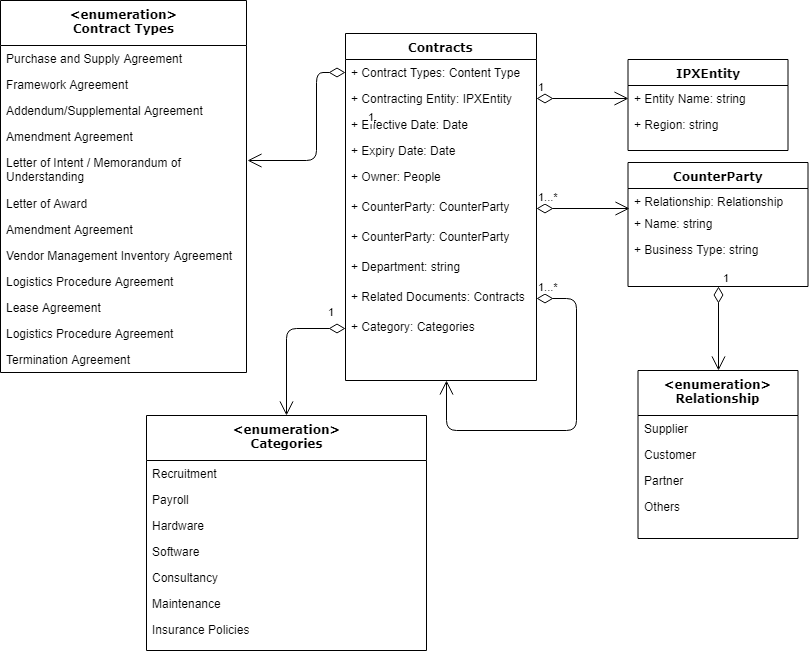

The diagram above was exported from draw.io. Its source (the exported page's mxGraphModel, read from the mxfile embedded in the PNG):
<mxGraphModel dx="1718" dy="403" grid="1" gridSize="10" guides="1" tooltips="1" connect="1" arrows="1" fold="1" page="1" pageScale="1" pageWidth="850" pageHeight="1100" math="0" shadow="0">
  <root>
    <mxCell id="0" />
    <mxCell id="1" parent="0" />
    <mxCell id="4wYkS-TW6FOX8QLYBTrN-2" value="Contracts&lt;br&gt;" style="swimlane;html=1;fontStyle=1;align=center;verticalAlign=top;childLayout=stackLayout;horizontal=1;startSize=26;horizontalStack=0;resizeParent=1;resizeLast=0;collapsible=1;marginBottom=0;swimlaneFillColor=#ffffff;rounded=0;shadow=0;comic=0;labelBackgroundColor=none;strokeColor=#000000;strokeWidth=1;fillColor=none;fontFamily=Verdana;fontSize=12;fontColor=#000000;" parent="1" vertex="1">
      <mxGeometry x="-481" y="93" width="191" height="347" as="geometry" />
    </mxCell>
    <mxCell id="4wYkS-TW6FOX8QLYBTrN-3" value="+ Contract Types: Content Type" style="text;html=1;strokeColor=none;fillColor=none;align=left;verticalAlign=top;spacingLeft=4;spacingRight=4;whiteSpace=wrap;overflow=hidden;rotatable=0;points=[[0,0.5],[1,0.5]];portConstraint=eastwest;" parent="4wYkS-TW6FOX8QLYBTrN-2" vertex="1">
      <mxGeometry y="26" width="191" height="26" as="geometry" />
    </mxCell>
    <mxCell id="4wYkS-TW6FOX8QLYBTrN-4" value="+ Contracting Entity: IPXEntity" style="text;html=1;strokeColor=none;fillColor=none;align=left;verticalAlign=top;spacingLeft=4;spacingRight=4;whiteSpace=wrap;overflow=hidden;rotatable=0;points=[[0,0.5],[1,0.5]];portConstraint=eastwest;" parent="4wYkS-TW6FOX8QLYBTrN-2" vertex="1">
      <mxGeometry y="52" width="191" height="26" as="geometry" />
    </mxCell>
    <mxCell id="4wYkS-TW6FOX8QLYBTrN-5" value="+ Effective Date: Date" style="text;html=1;strokeColor=none;fillColor=none;align=left;verticalAlign=top;spacingLeft=4;spacingRight=4;whiteSpace=wrap;overflow=hidden;rotatable=0;points=[[0,0.5],[1,0.5]];portConstraint=eastwest;" parent="4wYkS-TW6FOX8QLYBTrN-2" vertex="1">
      <mxGeometry y="78" width="191" height="26" as="geometry" />
    </mxCell>
    <mxCell id="4wYkS-TW6FOX8QLYBTrN-6" value="+ Expiry Date: Date" style="text;html=1;strokeColor=none;fillColor=none;align=left;verticalAlign=top;spacingLeft=4;spacingRight=4;whiteSpace=wrap;overflow=hidden;rotatable=0;points=[[0,0.5],[1,0.5]];portConstraint=eastwest;" parent="4wYkS-TW6FOX8QLYBTrN-2" vertex="1">
      <mxGeometry y="104" width="191" height="26" as="geometry" />
    </mxCell>
    <mxCell id="4wYkS-TW6FOX8QLYBTrN-7" value="+ Owner: People" style="text;html=1;strokeColor=none;fillColor=none;align=left;verticalAlign=top;spacingLeft=4;spacingRight=4;whiteSpace=wrap;overflow=hidden;rotatable=0;points=[[0,0.5],[1,0.5]];portConstraint=eastwest;" parent="4wYkS-TW6FOX8QLYBTrN-2" vertex="1">
      <mxGeometry y="130" width="191" height="30" as="geometry" />
    </mxCell>
    <mxCell id="4wYkS-TW6FOX8QLYBTrN-48" value="+ CounterParty: CounterParty" style="text;html=1;strokeColor=none;fillColor=none;align=left;verticalAlign=top;spacingLeft=4;spacingRight=4;whiteSpace=wrap;overflow=hidden;rotatable=0;points=[[0,0.5],[1,0.5]];portConstraint=eastwest;" parent="4wYkS-TW6FOX8QLYBTrN-2" vertex="1">
      <mxGeometry y="160" width="191" height="30" as="geometry" />
    </mxCell>
    <mxCell id="CvuVz8Hg5IviIPGkytNS-7" value="+ CounterParty: CounterParty" style="text;html=1;strokeColor=none;fillColor=none;align=left;verticalAlign=top;spacingLeft=4;spacingRight=4;whiteSpace=wrap;overflow=hidden;rotatable=0;points=[[0,0.5],[1,0.5]];portConstraint=eastwest;" vertex="1" parent="4wYkS-TW6FOX8QLYBTrN-2">
      <mxGeometry y="190" width="191" height="30" as="geometry" />
    </mxCell>
    <mxCell id="F4P6y_Maan6YQFYMRbqv-1" value="+ Department: string" style="text;html=1;strokeColor=none;fillColor=none;align=left;verticalAlign=top;spacingLeft=4;spacingRight=4;whiteSpace=wrap;overflow=hidden;rotatable=0;points=[[0,0.5],[1,0.5]];portConstraint=eastwest;" parent="4wYkS-TW6FOX8QLYBTrN-2" vertex="1">
      <mxGeometry y="220" width="191" height="30" as="geometry" />
    </mxCell>
    <mxCell id="CvuVz8Hg5IviIPGkytNS-1" value="+ Related Documents: Contracts" style="text;html=1;strokeColor=none;fillColor=none;align=left;verticalAlign=top;spacingLeft=4;spacingRight=4;whiteSpace=wrap;overflow=hidden;rotatable=0;points=[[0,0.5],[1,0.5]];portConstraint=eastwest;" vertex="1" parent="4wYkS-TW6FOX8QLYBTrN-2">
      <mxGeometry y="250" width="191" height="30" as="geometry" />
    </mxCell>
    <mxCell id="F4P6y_Maan6YQFYMRbqv-15" value="+ Category: Categories" style="text;html=1;strokeColor=none;fillColor=none;align=left;verticalAlign=top;spacingLeft=4;spacingRight=4;whiteSpace=wrap;overflow=hidden;rotatable=0;points=[[0,0.5],[1,0.5]];portConstraint=eastwest;" parent="4wYkS-TW6FOX8QLYBTrN-2" vertex="1">
      <mxGeometry y="280" width="191" height="30" as="geometry" />
    </mxCell>
    <mxCell id="CvuVz8Hg5IviIPGkytNS-8" value="1...*" style="endArrow=open;html=1;endSize=12;startArrow=diamondThin;startSize=14;startFill=0;edgeStyle=orthogonalEdgeStyle;align=left;verticalAlign=bottom;exitX=1;exitY=0.5;exitDx=0;exitDy=0;entryX=0.529;entryY=1.233;entryDx=0;entryDy=0;entryPerimeter=0;" edge="1" parent="4wYkS-TW6FOX8QLYBTrN-2" source="CvuVz8Hg5IviIPGkytNS-1">
      <mxGeometry x="-1" y="3" relative="1" as="geometry">
        <mxPoint x="152" y="397" as="sourcePoint" />
        <mxPoint x="101" y="347" as="targetPoint" />
        <Array as="points">
          <mxPoint x="231" y="265" />
          <mxPoint x="231" y="397" />
          <mxPoint x="101" y="397" />
        </Array>
      </mxGeometry>
    </mxCell>
    <mxCell id="4wYkS-TW6FOX8QLYBTrN-12" value="IPXEntity" style="swimlane;html=1;fontStyle=1;align=center;verticalAlign=top;childLayout=stackLayout;horizontal=1;startSize=26;horizontalStack=0;resizeParent=1;resizeLast=0;collapsible=1;marginBottom=0;swimlaneFillColor=#ffffff;rounded=0;shadow=0;comic=0;labelBackgroundColor=none;strokeColor=#000000;strokeWidth=1;fillColor=none;fontFamily=Verdana;fontSize=12;fontColor=#000000;" parent="1" vertex="1">
      <mxGeometry x="-198.5" y="119" width="160" height="91" as="geometry" />
    </mxCell>
    <mxCell id="4wYkS-TW6FOX8QLYBTrN-13" value="+ Entity Name: string" style="text;html=1;strokeColor=none;fillColor=none;align=left;verticalAlign=top;spacingLeft=4;spacingRight=4;whiteSpace=wrap;overflow=hidden;rotatable=0;points=[[0,0.5],[1,0.5]];portConstraint=eastwest;" parent="4wYkS-TW6FOX8QLYBTrN-12" vertex="1">
      <mxGeometry y="26" width="160" height="26" as="geometry" />
    </mxCell>
    <mxCell id="4wYkS-TW6FOX8QLYBTrN-14" value="+ Region: string" style="text;html=1;strokeColor=none;fillColor=none;align=left;verticalAlign=top;spacingLeft=4;spacingRight=4;whiteSpace=wrap;overflow=hidden;rotatable=0;points=[[0,0.5],[1,0.5]];portConstraint=eastwest;" parent="4wYkS-TW6FOX8QLYBTrN-12" vertex="1">
      <mxGeometry y="52" width="160" height="26" as="geometry" />
    </mxCell>
    <mxCell id="4wYkS-TW6FOX8QLYBTrN-39" value="CounterParty" style="swimlane;html=1;fontStyle=1;align=center;verticalAlign=top;childLayout=stackLayout;horizontal=1;startSize=26;horizontalStack=0;resizeParent=1;resizeLast=0;collapsible=1;marginBottom=0;swimlaneFillColor=#ffffff;rounded=0;shadow=0;comic=0;labelBackgroundColor=none;strokeColor=#000000;strokeWidth=1;fillColor=none;fontFamily=Verdana;fontSize=12;fontColor=#000000;" parent="1" vertex="1">
      <mxGeometry x="-198.5" y="222" width="180" height="124" as="geometry" />
    </mxCell>
    <mxCell id="4wYkS-TW6FOX8QLYBTrN-40" value="+ Relationship: Relationship" style="text;html=1;strokeColor=none;fillColor=none;align=left;verticalAlign=top;spacingLeft=4;spacingRight=4;whiteSpace=wrap;overflow=hidden;rotatable=0;points=[[0,0.5],[1,0.5]];portConstraint=eastwest;" parent="4wYkS-TW6FOX8QLYBTrN-39" vertex="1">
      <mxGeometry y="26" width="180" height="22" as="geometry" />
    </mxCell>
    <mxCell id="4wYkS-TW6FOX8QLYBTrN-41" value="+ Name: string" style="text;html=1;strokeColor=none;fillColor=none;align=left;verticalAlign=top;spacingLeft=4;spacingRight=4;whiteSpace=wrap;overflow=hidden;rotatable=0;points=[[0,0.5],[1,0.5]];portConstraint=eastwest;" parent="4wYkS-TW6FOX8QLYBTrN-39" vertex="1">
      <mxGeometry y="48" width="180" height="26" as="geometry" />
    </mxCell>
    <mxCell id="4wYkS-TW6FOX8QLYBTrN-42" value="+ Business Type: string" style="text;html=1;strokeColor=none;fillColor=none;align=left;verticalAlign=top;spacingLeft=4;spacingRight=4;whiteSpace=wrap;overflow=hidden;rotatable=0;points=[[0,0.5],[1,0.5]];portConstraint=eastwest;" parent="4wYkS-TW6FOX8QLYBTrN-39" vertex="1">
      <mxGeometry y="74" width="180" height="26" as="geometry" />
    </mxCell>
    <mxCell id="4wYkS-TW6FOX8QLYBTrN-50" value="&amp;lt;enumeration&amp;gt;&lt;br&gt;Relationship" style="swimlane;html=1;fontStyle=1;align=center;verticalAlign=top;childLayout=stackLayout;horizontal=1;startSize=45;horizontalStack=0;resizeParent=1;resizeLast=0;collapsible=1;marginBottom=0;swimlaneFillColor=#ffffff;rounded=0;shadow=0;comic=0;labelBackgroundColor=none;strokeColor=#000000;strokeWidth=1;fillColor=none;fontFamily=Verdana;fontSize=12;fontColor=#000000;" parent="1" vertex="1">
      <mxGeometry x="-188.5" y="430" width="160" height="168" as="geometry" />
    </mxCell>
    <mxCell id="4wYkS-TW6FOX8QLYBTrN-51" value="Supplier" style="text;html=1;strokeColor=none;fillColor=none;align=left;verticalAlign=top;spacingLeft=4;spacingRight=4;whiteSpace=wrap;overflow=hidden;rotatable=0;points=[[0,0.5],[1,0.5]];portConstraint=eastwest;" parent="4wYkS-TW6FOX8QLYBTrN-50" vertex="1">
      <mxGeometry y="45" width="160" height="26" as="geometry" />
    </mxCell>
    <mxCell id="4wYkS-TW6FOX8QLYBTrN-52" value="Customer" style="text;html=1;strokeColor=none;fillColor=none;align=left;verticalAlign=top;spacingLeft=4;spacingRight=4;whiteSpace=wrap;overflow=hidden;rotatable=0;points=[[0,0.5],[1,0.5]];portConstraint=eastwest;" parent="4wYkS-TW6FOX8QLYBTrN-50" vertex="1">
      <mxGeometry y="71" width="160" height="26" as="geometry" />
    </mxCell>
    <mxCell id="4wYkS-TW6FOX8QLYBTrN-53" value="Partner" style="text;html=1;strokeColor=none;fillColor=none;align=left;verticalAlign=top;spacingLeft=4;spacingRight=4;whiteSpace=wrap;overflow=hidden;rotatable=0;points=[[0,0.5],[1,0.5]];portConstraint=eastwest;" parent="4wYkS-TW6FOX8QLYBTrN-50" vertex="1">
      <mxGeometry y="97" width="160" height="26" as="geometry" />
    </mxCell>
    <mxCell id="4wYkS-TW6FOX8QLYBTrN-54" value="Others" style="text;html=1;strokeColor=none;fillColor=none;align=left;verticalAlign=top;spacingLeft=4;spacingRight=4;whiteSpace=wrap;overflow=hidden;rotatable=0;points=[[0,0.5],[1,0.5]];portConstraint=eastwest;" parent="4wYkS-TW6FOX8QLYBTrN-50" vertex="1">
      <mxGeometry y="123" width="160" height="26" as="geometry" />
    </mxCell>
    <mxCell id="4wYkS-TW6FOX8QLYBTrN-60" value="&amp;lt;enumeration&amp;gt;&lt;br&gt;Contract Types" style="swimlane;html=1;fontStyle=1;align=center;verticalAlign=top;childLayout=stackLayout;horizontal=1;startSize=45;horizontalStack=0;resizeParent=1;resizeLast=0;collapsible=1;marginBottom=0;swimlaneFillColor=#ffffff;rounded=0;shadow=0;comic=0;labelBackgroundColor=none;strokeColor=#000000;strokeWidth=1;fillColor=none;fontFamily=Verdana;fontSize=12;fontColor=#000000;" parent="1" vertex="1">
      <mxGeometry x="-826" y="60" width="246" height="372" as="geometry" />
    </mxCell>
    <mxCell id="4wYkS-TW6FOX8QLYBTrN-61" value="Purchase and Supply Agreement" style="text;html=1;strokeColor=none;fillColor=none;align=left;verticalAlign=top;spacingLeft=4;spacingRight=4;whiteSpace=wrap;overflow=hidden;rotatable=0;points=[[0,0.5],[1,0.5]];portConstraint=eastwest;" parent="4wYkS-TW6FOX8QLYBTrN-60" vertex="1">
      <mxGeometry y="45" width="246" height="26" as="geometry" />
    </mxCell>
    <mxCell id="4wYkS-TW6FOX8QLYBTrN-62" value="Framework Agreement" style="text;html=1;strokeColor=none;fillColor=none;align=left;verticalAlign=top;spacingLeft=4;spacingRight=4;whiteSpace=wrap;overflow=hidden;rotatable=0;points=[[0,0.5],[1,0.5]];portConstraint=eastwest;" parent="4wYkS-TW6FOX8QLYBTrN-60" vertex="1">
      <mxGeometry y="71" width="246" height="26" as="geometry" />
    </mxCell>
    <mxCell id="4wYkS-TW6FOX8QLYBTrN-63" value="Addendum/Supplemental Agreement" style="text;html=1;strokeColor=none;fillColor=none;align=left;verticalAlign=top;spacingLeft=4;spacingRight=4;whiteSpace=wrap;overflow=hidden;rotatable=0;points=[[0,0.5],[1,0.5]];portConstraint=eastwest;" parent="4wYkS-TW6FOX8QLYBTrN-60" vertex="1">
      <mxGeometry y="97" width="246" height="26" as="geometry" />
    </mxCell>
    <mxCell id="4wYkS-TW6FOX8QLYBTrN-64" value="Amendment Agreement" style="text;html=1;strokeColor=none;fillColor=none;align=left;verticalAlign=top;spacingLeft=4;spacingRight=4;whiteSpace=wrap;overflow=hidden;rotatable=0;points=[[0,0.5],[1,0.5]];portConstraint=eastwest;" parent="4wYkS-TW6FOX8QLYBTrN-60" vertex="1">
      <mxGeometry y="123" width="246" height="26" as="geometry" />
    </mxCell>
    <mxCell id="4wYkS-TW6FOX8QLYBTrN-65" value="Letter of Intent / Memorandum of Understanding" style="text;html=1;strokeColor=none;fillColor=none;align=left;verticalAlign=top;spacingLeft=4;spacingRight=4;whiteSpace=wrap;overflow=hidden;rotatable=0;points=[[0,0.5],[1,0.5]];portConstraint=eastwest;" parent="4wYkS-TW6FOX8QLYBTrN-60" vertex="1">
      <mxGeometry y="149" width="246" height="41" as="geometry" />
    </mxCell>
    <mxCell id="4wYkS-TW6FOX8QLYBTrN-66" value="Letter of Award" style="text;html=1;strokeColor=none;fillColor=none;align=left;verticalAlign=top;spacingLeft=4;spacingRight=4;whiteSpace=wrap;overflow=hidden;rotatable=0;points=[[0,0.5],[1,0.5]];portConstraint=eastwest;" parent="4wYkS-TW6FOX8QLYBTrN-60" vertex="1">
      <mxGeometry y="190" width="246" height="26" as="geometry" />
    </mxCell>
    <mxCell id="4wYkS-TW6FOX8QLYBTrN-67" value="Amendment Agreement" style="text;html=1;strokeColor=none;fillColor=none;align=left;verticalAlign=top;spacingLeft=4;spacingRight=4;whiteSpace=wrap;overflow=hidden;rotatable=0;points=[[0,0.5],[1,0.5]];portConstraint=eastwest;" parent="4wYkS-TW6FOX8QLYBTrN-60" vertex="1">
      <mxGeometry y="216" width="246" height="26" as="geometry" />
    </mxCell>
    <mxCell id="4wYkS-TW6FOX8QLYBTrN-68" value="Vendor Management Inventory Agreement" style="text;html=1;strokeColor=none;fillColor=none;align=left;verticalAlign=top;spacingLeft=4;spacingRight=4;whiteSpace=wrap;overflow=hidden;rotatable=0;points=[[0,0.5],[1,0.5]];portConstraint=eastwest;" parent="4wYkS-TW6FOX8QLYBTrN-60" vertex="1">
      <mxGeometry y="242" width="246" height="26" as="geometry" />
    </mxCell>
    <mxCell id="4wYkS-TW6FOX8QLYBTrN-69" value="Logistics Procedure Agreement" style="text;html=1;strokeColor=none;fillColor=none;align=left;verticalAlign=top;spacingLeft=4;spacingRight=4;whiteSpace=wrap;overflow=hidden;rotatable=0;points=[[0,0.5],[1,0.5]];portConstraint=eastwest;" parent="4wYkS-TW6FOX8QLYBTrN-60" vertex="1">
      <mxGeometry y="268" width="246" height="26" as="geometry" />
    </mxCell>
    <mxCell id="4wYkS-TW6FOX8QLYBTrN-71" value="Lease Agreement" style="text;html=1;strokeColor=none;fillColor=none;align=left;verticalAlign=top;spacingLeft=4;spacingRight=4;whiteSpace=wrap;overflow=hidden;rotatable=0;points=[[0,0.5],[1,0.5]];portConstraint=eastwest;" parent="4wYkS-TW6FOX8QLYBTrN-60" vertex="1">
      <mxGeometry y="294" width="246" height="26" as="geometry" />
    </mxCell>
    <mxCell id="4wYkS-TW6FOX8QLYBTrN-70" value="Logistics Procedure Agreement" style="text;html=1;strokeColor=none;fillColor=none;align=left;verticalAlign=top;spacingLeft=4;spacingRight=4;whiteSpace=wrap;overflow=hidden;rotatable=0;points=[[0,0.5],[1,0.5]];portConstraint=eastwest;" parent="4wYkS-TW6FOX8QLYBTrN-60" vertex="1">
      <mxGeometry y="320" width="246" height="26" as="geometry" />
    </mxCell>
    <mxCell id="4wYkS-TW6FOX8QLYBTrN-72" value="Termination Agreement" style="text;html=1;strokeColor=none;fillColor=none;align=left;verticalAlign=top;spacingLeft=4;spacingRight=4;whiteSpace=wrap;overflow=hidden;rotatable=0;points=[[0,0.5],[1,0.5]];portConstraint=eastwest;" parent="4wYkS-TW6FOX8QLYBTrN-60" vertex="1">
      <mxGeometry y="346" width="246" height="26" as="geometry" />
    </mxCell>
    <mxCell id="4wYkS-TW6FOX8QLYBTrN-79" value="1...*" style="endArrow=open;html=1;endSize=12;startArrow=diamondThin;startSize=14;startFill=0;edgeStyle=orthogonalEdgeStyle;align=left;verticalAlign=bottom;entryX=-0.031;entryY=0.909;entryDx=0;entryDy=0;entryPerimeter=0;exitX=1;exitY=0.5;exitDx=0;exitDy=0;" parent="1" source="4wYkS-TW6FOX8QLYBTrN-48" edge="1">
      <mxGeometry x="-1" y="3" relative="1" as="geometry">
        <mxPoint x="-271" y="268" as="sourcePoint" />
        <mxPoint x="-197" y="268" as="targetPoint" />
      </mxGeometry>
    </mxCell>
    <mxCell id="4wYkS-TW6FOX8QLYBTrN-81" value="1" style="endArrow=open;html=1;endSize=12;startArrow=diamondThin;startSize=14;startFill=0;edgeStyle=orthogonalEdgeStyle;align=left;verticalAlign=bottom;exitX=1;exitY=0.5;exitDx=0;exitDy=0;entryX=0;entryY=0.5;entryDx=0;entryDy=0;" parent="1" source="4wYkS-TW6FOX8QLYBTrN-4" target="4wYkS-TW6FOX8QLYBTrN-13" edge="1">
      <mxGeometry x="-1" y="3" relative="1" as="geometry">
        <mxPoint x="-381.5" y="102" as="sourcePoint" />
        <mxPoint x="-221.5" y="102" as="targetPoint" />
      </mxGeometry>
    </mxCell>
    <mxCell id="4wYkS-TW6FOX8QLYBTrN-90" value="1" style="endArrow=open;html=1;endSize=12;startArrow=diamondThin;startSize=14;startFill=0;edgeStyle=orthogonalEdgeStyle;align=left;verticalAlign=bottom;entryX=0.5;entryY=0;entryDx=0;entryDy=0;exitX=0.5;exitY=1;exitDx=0;exitDy=0;" parent="1" source="4wYkS-TW6FOX8QLYBTrN-39" target="4wYkS-TW6FOX8QLYBTrN-50" edge="1">
      <mxGeometry x="-1" y="3" relative="1" as="geometry">
        <mxPoint x="-231.5" y="312" as="sourcePoint" />
        <mxPoint x="143.5" y="256" as="targetPoint" />
      </mxGeometry>
    </mxCell>
    <mxCell id="F4P6y_Maan6YQFYMRbqv-2" value="&amp;lt;enumeration&amp;gt;&lt;br&gt;Categories" style="swimlane;html=1;fontStyle=1;align=center;verticalAlign=top;childLayout=stackLayout;horizontal=1;startSize=45;horizontalStack=0;resizeParent=1;resizeLast=0;collapsible=1;marginBottom=0;swimlaneFillColor=#ffffff;rounded=0;shadow=0;comic=0;labelBackgroundColor=none;strokeColor=#000000;strokeWidth=1;fillColor=none;fontFamily=Verdana;fontSize=12;fontColor=#000000;" parent="1" vertex="1">
      <mxGeometry x="-680" y="475" width="280" height="235" as="geometry" />
    </mxCell>
    <mxCell id="F4P6y_Maan6YQFYMRbqv-3" value="Recruitment" style="text;html=1;strokeColor=none;fillColor=none;align=left;verticalAlign=top;spacingLeft=4;spacingRight=4;whiteSpace=wrap;overflow=hidden;rotatable=0;points=[[0,0.5],[1,0.5]];portConstraint=eastwest;" parent="F4P6y_Maan6YQFYMRbqv-2" vertex="1">
      <mxGeometry y="45" width="280" height="26" as="geometry" />
    </mxCell>
    <mxCell id="F4P6y_Maan6YQFYMRbqv-4" value="Payroll" style="text;html=1;strokeColor=none;fillColor=none;align=left;verticalAlign=top;spacingLeft=4;spacingRight=4;whiteSpace=wrap;overflow=hidden;rotatable=0;points=[[0,0.5],[1,0.5]];portConstraint=eastwest;" parent="F4P6y_Maan6YQFYMRbqv-2" vertex="1">
      <mxGeometry y="71" width="280" height="26" as="geometry" />
    </mxCell>
    <mxCell id="F4P6y_Maan6YQFYMRbqv-5" value="Hardware" style="text;html=1;strokeColor=none;fillColor=none;align=left;verticalAlign=top;spacingLeft=4;spacingRight=4;whiteSpace=wrap;overflow=hidden;rotatable=0;points=[[0,0.5],[1,0.5]];portConstraint=eastwest;" parent="F4P6y_Maan6YQFYMRbqv-2" vertex="1">
      <mxGeometry y="97" width="280" height="26" as="geometry" />
    </mxCell>
    <mxCell id="F4P6y_Maan6YQFYMRbqv-6" value="Software" style="text;html=1;strokeColor=none;fillColor=none;align=left;verticalAlign=top;spacingLeft=4;spacingRight=4;whiteSpace=wrap;overflow=hidden;rotatable=0;points=[[0,0.5],[1,0.5]];portConstraint=eastwest;" parent="F4P6y_Maan6YQFYMRbqv-2" vertex="1">
      <mxGeometry y="123" width="280" height="26" as="geometry" />
    </mxCell>
    <mxCell id="F4P6y_Maan6YQFYMRbqv-7" value="Consultancy" style="text;html=1;strokeColor=none;fillColor=none;align=left;verticalAlign=top;spacingLeft=4;spacingRight=4;whiteSpace=wrap;overflow=hidden;rotatable=0;points=[[0,0.5],[1,0.5]];portConstraint=eastwest;" parent="F4P6y_Maan6YQFYMRbqv-2" vertex="1">
      <mxGeometry y="149" width="280" height="26" as="geometry" />
    </mxCell>
    <mxCell id="F4P6y_Maan6YQFYMRbqv-8" value="Maintenance" style="text;html=1;strokeColor=none;fillColor=none;align=left;verticalAlign=top;spacingLeft=4;spacingRight=4;whiteSpace=wrap;overflow=hidden;rotatable=0;points=[[0,0.5],[1,0.5]];portConstraint=eastwest;" parent="F4P6y_Maan6YQFYMRbqv-2" vertex="1">
      <mxGeometry y="175" width="280" height="26" as="geometry" />
    </mxCell>
    <mxCell id="F4P6y_Maan6YQFYMRbqv-9" value="Insurance Policies" style="text;html=1;strokeColor=none;fillColor=none;align=left;verticalAlign=top;spacingLeft=4;spacingRight=4;whiteSpace=wrap;overflow=hidden;rotatable=0;points=[[0,0.5],[1,0.5]];portConstraint=eastwest;" parent="F4P6y_Maan6YQFYMRbqv-2" vertex="1">
      <mxGeometry y="201" width="280" height="26" as="geometry" />
    </mxCell>
    <mxCell id="F4P6y_Maan6YQFYMRbqv-18" value="1" style="endArrow=open;html=1;endSize=12;startArrow=diamondThin;startSize=14;startFill=0;edgeStyle=orthogonalEdgeStyle;align=left;verticalAlign=bottom;entryX=0.5;entryY=0;entryDx=0;entryDy=0;" parent="1" source="F4P6y_Maan6YQFYMRbqv-15" target="F4P6y_Maan6YQFYMRbqv-2" edge="1">
      <mxGeometry x="-0.7397" y="-8" relative="1" as="geometry">
        <mxPoint x="-510" y="350" as="sourcePoint" />
        <mxPoint x="-530" y="450" as="targetPoint" />
        <mxPoint as="offset" />
      </mxGeometry>
    </mxCell>
    <mxCell id="4wYkS-TW6FOX8QLYBTrN-83" value="1" style="endArrow=open;html=1;endSize=12;startArrow=diamondThin;startSize=14;startFill=0;edgeStyle=orthogonalEdgeStyle;align=left;verticalAlign=bottom;exitX=0;exitY=0.5;exitDx=0;exitDy=0;entryX=1.004;entryY=0.268;entryDx=0;entryDy=0;entryPerimeter=0;" parent="1" source="4wYkS-TW6FOX8QLYBTrN-3" target="4wYkS-TW6FOX8QLYBTrN-65" edge="1">
      <mxGeometry x="-0.1168" y="50" relative="1" as="geometry">
        <mxPoint x="-571.5" y="112" as="sourcePoint" />
        <mxPoint x="-500" y="250" as="targetPoint" />
        <Array as="points">
          <mxPoint x="-510" y="132" />
          <mxPoint x="-510" y="220" />
        </Array>
        <mxPoint as="offset" />
      </mxGeometry>
    </mxCell>
  </root>
</mxGraphModel>